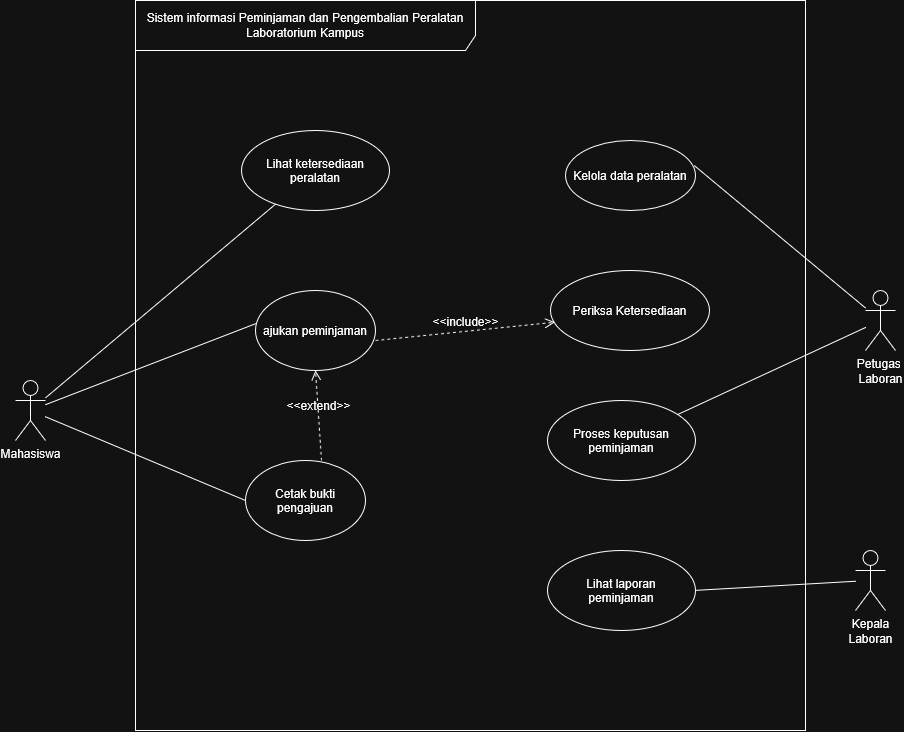

The diagram above was exported from draw.io. Its source (the exported page's mxGraphModel, read from the mxfile embedded in the PNG):
<mxGraphModel dx="1605" dy="1219" grid="1" gridSize="10" guides="1" tooltips="1" connect="1" arrows="1" fold="1" page="1" pageScale="1" pageWidth="827" pageHeight="1169" math="0" shadow="0">
  <root>
    <mxCell id="0" />
    <mxCell id="1" parent="0" />
    <mxCell id="81JLGQNl3Q3BSrwk3-Fa-54" parent="1" style="shape=umlFrame;whiteSpace=wrap;html=1;pointerEvents=0;recursiveResize=0;container=1;collapsible=0;width=340;height=50;" value="Sistem informasi Peminjaman dan Pengembalian Peralatan Laboratorium Kampus" vertex="1">
      <mxGeometry height="730" width="670" x="30" y="130" as="geometry" />
    </mxCell>
    <mxCell id="81JLGQNl3Q3BSrwk3-Fa-57" parent="81JLGQNl3Q3BSrwk3-Fa-54" style="ellipse;whiteSpace=wrap;html=1;shapeInside=1;" value="Lihat ketersediaan peralatan" vertex="1">
      <mxGeometry height="80" width="148" x="106" y="130" as="geometry" />
    </mxCell>
    <mxCell id="81JLGQNl3Q3BSrwk3-Fa-59" parent="81JLGQNl3Q3BSrwk3-Fa-54" style="ellipse;whiteSpace=wrap;html=1;shapeInside=1;" value="ajukan peminjaman" vertex="1">
      <mxGeometry height="80" width="120" x="120" y="290" as="geometry" />
    </mxCell>
    <mxCell id="81JLGQNl3Q3BSrwk3-Fa-60" parent="81JLGQNl3Q3BSrwk3-Fa-54" style="ellipse;whiteSpace=wrap;html=1;shapeInside=1;" value="Cetak bukti pengajuan" vertex="1">
      <mxGeometry height="80" width="120" x="110" y="460" as="geometry" />
    </mxCell>
    <mxCell id="mEO4cRlLyEHM5-mH1Pgn-1" parent="81JLGQNl3Q3BSrwk3-Fa-54" style="ellipse;whiteSpace=wrap;html=1;shapeInside=1;" value="Kelola data peralatan" vertex="1">
      <mxGeometry height="70" width="130" x="430" y="140" as="geometry" />
    </mxCell>
    <mxCell id="mEO4cRlLyEHM5-mH1Pgn-2" parent="81JLGQNl3Q3BSrwk3-Fa-54" style="ellipse;whiteSpace=wrap;html=1;shapeInside=1;" value="Periksa Ketersediaan" vertex="1">
      <mxGeometry height="80" width="159" x="415" y="270" as="geometry" />
    </mxCell>
    <mxCell id="mEO4cRlLyEHM5-mH1Pgn-3" parent="81JLGQNl3Q3BSrwk3-Fa-54" style="ellipse;whiteSpace=wrap;html=1;shapeInside=1;" value="Proses keputusan peminjaman" vertex="1">
      <mxGeometry height="80" width="148" x="412" y="400" as="geometry" />
    </mxCell>
    <mxCell id="mEO4cRlLyEHM5-mH1Pgn-4" parent="81JLGQNl3Q3BSrwk3-Fa-54" style="ellipse;whiteSpace=wrap;html=1;shapeInside=1;" value="Lihat laporan peminjaman" vertex="1">
      <mxGeometry height="80" width="148" x="412" y="550" as="geometry" />
    </mxCell>
    <mxCell id="mEO4cRlLyEHM5-mH1Pgn-16" edge="1" parent="81JLGQNl3Q3BSrwk3-Fa-54" style="html=1;verticalAlign=bottom;labelBackgroundColor=none;endArrow=open;endFill=0;dashed=1;rounded=0;fontSize=12;startSize=8;endSize=8;curved=1;entryX=0.028;entryY=0.646;entryDx=0;entryDy=0;entryPerimeter=0;" target="mEO4cRlLyEHM5-mH1Pgn-2" value="&amp;lt;&amp;lt;include&amp;gt;&amp;gt;">
      <mxGeometry relative="1" width="160" as="geometry">
        <mxPoint x="240" y="340" as="sourcePoint" />
        <mxPoint x="400" y="340" as="targetPoint" />
      </mxGeometry>
    </mxCell>
    <mxCell id="mEO4cRlLyEHM5-mH1Pgn-24" edge="1" parent="81JLGQNl3Q3BSrwk3-Fa-54" source="81JLGQNl3Q3BSrwk3-Fa-60" style="html=1;verticalAlign=bottom;labelBackgroundColor=none;endArrow=open;endFill=0;dashed=1;rounded=0;fontSize=12;startSize=8;endSize=8;curved=1;entryX=0.5;entryY=1;entryDx=0;entryDy=0;exitX=0.633;exitY=0;exitDx=0;exitDy=0;exitPerimeter=0;" target="81JLGQNl3Q3BSrwk3-Fa-59" value="&amp;lt;&amp;lt;extend&amp;gt;&amp;gt;">
      <mxGeometry relative="1" width="160" as="geometry">
        <mxPoint x="160" y="530" as="sourcePoint" />
        <mxPoint x="320" y="530" as="targetPoint" />
      </mxGeometry>
    </mxCell>
    <mxCell id="81JLGQNl3Q3BSrwk3-Fa-61" edge="1" parent="1" source="81JLGQNl3Q3BSrwk3-Fa-56" style="rounded=0;orthogonalLoop=1;jettySize=auto;html=1;endArrow=none;endFill=0;" target="81JLGQNl3Q3BSrwk3-Fa-57" value="">
      <mxGeometry relative="1" as="geometry" />
    </mxCell>
    <mxCell id="mEO4cRlLyEHM5-mH1Pgn-6" edge="1" parent="1" source="81JLGQNl3Q3BSrwk3-Fa-56" style="edgeStyle=none;curved=1;rounded=0;curveGeometry=1;orthogonalLoop=1;jettySize=auto;html=1;entryX=0;entryY=0.5;entryDx=0;entryDy=0;fontSize=12;startSize=8;endSize=8;endArrow=none;endFill=0;" target="81JLGQNl3Q3BSrwk3-Fa-60">
      <mxGeometry relative="1" as="geometry" />
    </mxCell>
    <mxCell id="81JLGQNl3Q3BSrwk3-Fa-56" parent="1" style="shape=umlActor;verticalLabelPosition=bottom;verticalAlign=top;html=1;" value="Mahasiswa" vertex="1">
      <mxGeometry height="60" width="30" x="-90" y="510" as="geometry" />
    </mxCell>
    <mxCell id="mEO4cRlLyEHM5-mH1Pgn-11" edge="1" parent="1" source="81JLGQNl3Q3BSrwk3-Fa-64" style="edgeStyle=none;curved=1;rounded=0;curveGeometry=1;orthogonalLoop=1;jettySize=auto;html=1;fontSize=12;startSize=8;endSize=8;endArrow=none;endFill=0;" target="mEO4cRlLyEHM5-mH1Pgn-3">
      <mxGeometry relative="1" as="geometry" />
    </mxCell>
    <mxCell id="81JLGQNl3Q3BSrwk3-Fa-64" parent="1" style="shape=umlActor;verticalLabelPosition=bottom;verticalAlign=top;html=1;outlineConnect=0;" value="Petugas&amp;nbsp;&lt;br&gt;&lt;div&gt;Laboran&lt;/div&gt;&lt;div&gt;&lt;br&gt;&lt;/div&gt;" vertex="1">
      <mxGeometry height="60" width="30" x="760" y="420" as="geometry" />
    </mxCell>
    <mxCell id="mEO4cRlLyEHM5-mH1Pgn-13" edge="1" parent="1" source="mEO4cRlLyEHM5-mH1Pgn-8" style="edgeStyle=none;curved=1;rounded=0;curveGeometry=1;orthogonalLoop=1;jettySize=auto;html=1;entryX=1;entryY=0.5;entryDx=0;entryDy=0;fontSize=12;startSize=8;endSize=8;endArrow=none;endFill=0;" target="mEO4cRlLyEHM5-mH1Pgn-4">
      <mxGeometry relative="1" as="geometry" />
    </mxCell>
    <mxCell id="mEO4cRlLyEHM5-mH1Pgn-8" parent="1" style="shape=umlActor;verticalLabelPosition=bottom;verticalAlign=top;html=1;" value="Kepala&lt;br&gt;Laboran" vertex="1">
      <mxGeometry height="60" width="30" x="750" y="680" as="geometry" />
    </mxCell>
    <mxCell id="mEO4cRlLyEHM5-mH1Pgn-9" edge="1" parent="1" source="81JLGQNl3Q3BSrwk3-Fa-64" style="edgeStyle=none;curved=1;rounded=0;curveGeometry=1;orthogonalLoop=1;jettySize=auto;html=1;entryX=0.993;entryY=0.362;entryDx=0;entryDy=0;entryPerimeter=0;fontSize=12;startSize=8;endSize=8;endArrow=none;endFill=0;" target="mEO4cRlLyEHM5-mH1Pgn-1">
      <mxGeometry relative="1" as="geometry" />
    </mxCell>
    <mxCell id="mEO4cRlLyEHM5-mH1Pgn-14" edge="1" parent="1" source="81JLGQNl3Q3BSrwk3-Fa-56" style="edgeStyle=none;curved=1;rounded=0;curveGeometry=1;orthogonalLoop=1;jettySize=auto;html=1;fontSize=12;startSize=8;endSize=8;endArrow=none;endFill=0;">
      <mxGeometry relative="1" as="geometry">
        <mxPoint x="150" y="453.28" as="targetPoint" />
      </mxGeometry>
    </mxCell>
  </root>
</mxGraphModel>